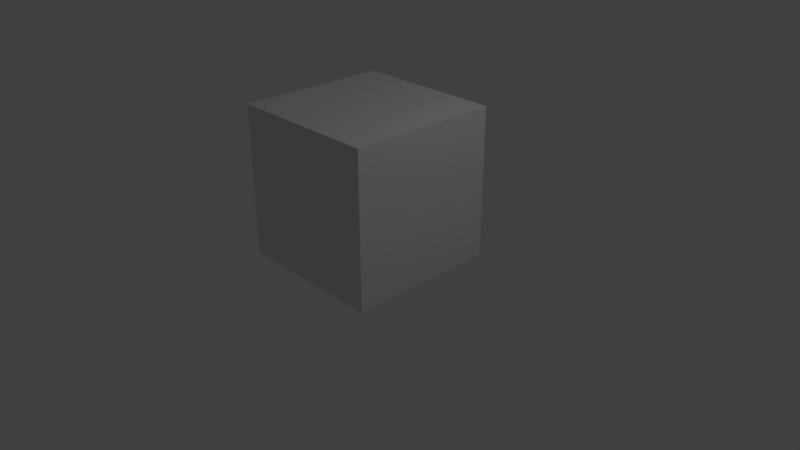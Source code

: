 # Source: box4.blend  (saved by Blender 2.78.0; exported with 4.5.12 LTS)
import bpy
from mathutils import Matrix  # noqa: F401  (used for matrix-valued properties, if any)

bpy.ops.wm.read_factory_settings(use_empty=True)
scene = bpy.context.scene
scene.name = 'Scene'

# ---- collections
col_collection_1 = bpy.data.collections.new('Collection 1'); scene.collection.children.link(col_collection_1)

# ---- materials (node trees are filled in below, after node groups)
mat_material = bpy.data.materials.new('Material')
mat_material.alpha_threshold = 0.0
mat_material.use_transparent_shadow = False
mat_material.roughness = 0.5
mat_material.line_color = (0.0, 0.0, 0.0, 1.0)

# ---- material node trees

# ---- world
world_world = bpy.data.worlds.new('World'); scene.world = world_world
world_world.color = (0.05088, 0.05088, 0.05088)
world_world.use_sun_shadow = False
world_world.sun_shadow_jitter_overblur = 0.0
world_world.cycles.sampling_method = 'MANUAL'

# ---- cameras
cam_camera = bpy.data.cameras.new('Camera')
cam_camera.clip_end = 100.0
cam_camera.lens = 35.0
cam_camera.sensor_width = 32.0
cam_camera.sensor_height = 18.0
cam_camera.ortho_scale = 7.314
cam_camera.dof.focus_distance = 0.0
cam_camera.dof.aperture_fstop = 128.0

# ---- lights
light_lamp = bpy.data.lights.new('Lamp', 'POINT')
light_lamp.transmission_factor = 0.0
light_lamp.cutoff_distance = 30.0
light_lamp.energy = 100.0
light_lamp.shadow_buffer_clip_start = 1.001
light_lamp.shadow_soft_size = 0.1
light_lamp.shadow_maximum_resolution = 0.006
light_lamp.use_absolute_resolution = True

# ---- meshes
me_cube = bpy.data.meshes.new('Cube')
me_cube.from_pydata([(1.0, 1.0, -1.0), (1.0, -1.0, -1.0), (-1.0, -1.0, -1.0), (-1.0, 1.0, -1.0), (1.0, 1.0, 1.0), (1.0, -1.0, 1.0), (-1.0, -1.0, 1.0), (-1.0, 1.0, 1.0), (1.0, 0.5, -1.0), (1.0, -5.96e-08, -1.0), (1.0, -0.5, -1.0), (-1.0, -0.5, -1.0), (-1.0, 2.98e-07, -1.0), (-1.0, 0.5, -1.0), (1.0, 0.5, 1.0), (1.0, -5.364e-07, 1.0), (1.0, -0.5, 1.0), (-1.0, -0.5, 1.0), (-1.0, 2.086e-07, 1.0), (-1.0, 0.5, 1.0), (0.5, 1.0, -1.0), (1.788e-07, 1.0, -1.0), (-0.5, 1.0, -1.0), (0.5, -1.0, -1.0), (-5.96e-08, -1.0, -1.0), (-0.5, -1.0, -1.0), (0.5, 1.0, 1.0), (2.384e-07, 1.0, 1.0), (-0.5, 1.0, 1.0), (0.5, -1.0, 1.0), (-5.364e-07, -1.0, 1.0), (-0.5, -1.0, 1.0), (-0.5, 0.5, 1.0), (1.788e-07, 0.5, 1.0), (0.5, 0.5, 1.0), (-0.5, 2.235e-08, 1.0), (-1.192e-07, -1.639e-07, 1.0), (0.5, -3.502e-07, 1.0), (-0.5, -0.5, 1.0), (-2.682e-07, -0.5, 1.0), (0.5, -0.5, 1.0), (0.5, 0.5, -1.0), (1.192e-07, 0.5, -1.0), (-0.5, 0.5, -1.0), (0.5, 2.98e-08, -1.0), (2.98e-08, 1.192e-07, -1.0), (-0.5, 2.086e-07, -1.0), (0.5, -0.5, -1.0), (0.0, -0.5, -1.0), (-0.5, -0.5, -1.0), (1.0, 1.0, -0.5), (1.0, 1.0, 0.0), (1.0, 1.0, 0.5), (1.0, -1.0, -0.5), (1.0, -1.0, 0.0), (1.0, -1.0, 0.5), (-1.0, -1.0, -0.5), (-1.0, -1.0, 0.0), (-1.0, -1.0, 0.5), (-1.0, 1.0, -0.5), (-1.0, 1.0, 0.0), (-1.0, 1.0, 0.5), (-1.0, -0.5, 0.5), (-1.0, -0.5, 0.0), (-1.0, -0.5, -0.5), (-1.0, 2.31e-07, 0.5), (-1.0, 2.533e-07, 0.0), (-1.0, 2.757e-07, -0.5), (-1.0, 0.5, 0.5), (-1.0, 0.5, 0.0), (-1.0, 0.5, -0.5), (1.0, 0.5, 0.5), (1.0, 0.5, 0.0), (1.0, 0.5, -0.5), (1.0, -4.172e-07, 0.5), (1.0, -2.98e-07, 0.0), (1.0, -1.788e-07, -0.5), (1.0, -0.5, 0.5), (1.0, -0.5, 0.0), (1.0, -0.5, -0.5), (0.5, 1.0, -0.5), (0.5, 1.0, 0.0), (0.5, 1.0, 0.5), (1.937e-07, 1.0, -0.5), (2.086e-07, 1.0, 0.0), (2.235e-07, 1.0, 0.5), (-0.5, 1.0, -0.5), (-0.5, 1.0, 0.0), (-0.5, 1.0, 0.5), (0.5, -1.0, 0.5), (0.5, -1.0, 0.0), (0.5, -1.0, -0.5), (-4.172e-07, -1.0, 0.5), (-2.98e-07, -1.0, 0.0), (-1.788e-07, -1.0, -0.5), (-0.5, -1.0, 0.5), (-0.5, -1.0, 0.0), (-0.5, -1.0, -0.5)], [], [(49, 25, 2, 11), (38, 17, 6, 31), (77, 16, 5, 55), (95, 31, 6, 58), (68, 19, 7, 61), (86, 22, 3, 59), (58, 6, 17, 62), (62, 17, 18, 65), (65, 18, 19, 68), (52, 4, 14, 71), (71, 14, 15, 74), (74, 15, 16, 77), (28, 7, 19, 32), (32, 19, 18, 35), (35, 18, 17, 38), (22, 43, 13, 3), (43, 46, 12, 13), (46, 49, 11, 12), (9, 10, 47, 44), (44, 47, 48, 45), (45, 48, 49, 46), (8, 9, 44, 41), (41, 44, 45, 42), (42, 45, 46, 43), (0, 8, 41, 20), (20, 41, 42, 21), (21, 42, 43, 22), (15, 37, 40, 16), (37, 36, 39, 40), (36, 35, 38, 39), (14, 34, 37, 15), (34, 33, 36, 37), (33, 32, 35, 36), (4, 26, 34, 14), (26, 27, 33, 34), (27, 28, 32, 33), (50, 0, 20, 80), (80, 20, 21, 83), (83, 21, 22, 86), (55, 5, 29, 89), (89, 29, 30, 92), (92, 30, 31, 95), (16, 40, 29, 5), (40, 39, 30, 29), (39, 38, 31, 30), (10, 1, 23, 47), (47, 23, 24, 48), (48, 24, 25, 49), (24, 94, 97, 25), (94, 93, 96, 97), (93, 92, 95, 96), (23, 91, 94, 24), (91, 90, 93, 94), (90, 89, 92, 93), (1, 53, 91, 23), (53, 54, 90, 91), (54, 55, 89, 90), (27, 85, 88, 28), (85, 84, 87, 88), (84, 83, 86, 87), (26, 82, 85, 27), (82, 81, 84, 85), (81, 80, 83, 84), (4, 52, 82, 26), (52, 51, 81, 82), (51, 50, 80, 81), (9, 76, 79, 10), (76, 75, 78, 79), (75, 74, 77, 78), (8, 73, 76, 9), (73, 72, 75, 76), (72, 71, 74, 75), (0, 50, 73, 8), (50, 51, 72, 73), (51, 52, 71, 72), (12, 67, 70, 13), (67, 66, 69, 70), (66, 65, 68, 69), (11, 64, 67, 12), (64, 63, 66, 67), (63, 62, 65, 66), (2, 56, 64, 11), (56, 57, 63, 64), (57, 58, 62, 63), (28, 88, 61, 7), (88, 87, 60, 61), (87, 86, 59, 60), (13, 70, 59, 3), (70, 69, 60, 59), (69, 68, 61, 60), (25, 97, 56, 2), (97, 96, 57, 56), (96, 95, 58, 57), (10, 79, 53, 1), (79, 78, 54, 53), (78, 77, 55, 54)])
me_cube.materials.append(mat_material)
me_cube.use_remesh_preserve_volume = False
me_cube.use_remesh_preserve_attributes = False
me_cube.use_mirror_vertex_groups = False
me_cube.update()

# ---- objects
ob_cube = bpy.data.objects.new('Cube', me_cube)
ob_lamp = bpy.data.objects.new('Lamp', light_lamp)
ob_camera = bpy.data.objects.new('Camera', cam_camera)

# ---- transforms, parenting, visibility, modifiers, constraints
ob_cube.location = (0.0, 0.0, 1.0)
ob_cube.lock_rotations_4d = False
ob_cube.empty_display_type = 'ARROWS'
ob_cube.lineart.crease_threshold = 0.0
ob_lamp.location = (4.076, 1.005, 5.904)
ob_lamp.rotation_euler = (0.6503, 0.05522, 1.866)
ob_lamp.lock_rotations_4d = False
ob_lamp.empty_display_type = 'ARROWS'
ob_lamp.color = (0.0, 0.0, 0.0, 0.0)
ob_lamp.lineart.crease_threshold = 0.0
ob_camera.location = (7.481, -6.508, 5.344)
ob_camera.rotation_euler = (1.109, 0.0, 0.8149)
ob_camera.lock_rotations_4d = False
ob_camera.empty_display_type = 'ARROWS'
ob_camera.color = (0.0, 0.0, 0.0, 0.0)
ob_camera.display_type = 'WIRE'
ob_camera.lineart.crease_threshold = 0.0

# ---- collection membership
col_collection_1.objects.link(ob_cube)
col_collection_1.objects.link(ob_lamp)
col_collection_1.objects.link(ob_camera)

# ---- scene / render settings (as saved in the file)
scene.camera = ob_camera
scene.frame_start = 1; scene.frame_end = 250; scene.frame_set(1)
scene.render.engine = 'BLENDER_EEVEE_NEXT'
scene.render.resolution_percentage = 50
scene.render.dither_intensity = 0.0
scene.cycles.use_denoising = False
scene.cycles.samples = 128
scene.cycles.sampling_pattern = 'TABULATED_SOBOL'
scene.cycles.light_sampling_threshold = 0.0
scene.cycles.use_adaptive_sampling = False
scene.cycles.use_light_tree = False
scene.cycles.blur_glossy = 0.0
scene.cycles.sample_clamp_indirect = 0.0
scene.view_settings.view_transform = 'Standard'
bpy.context.view_layer.update()
